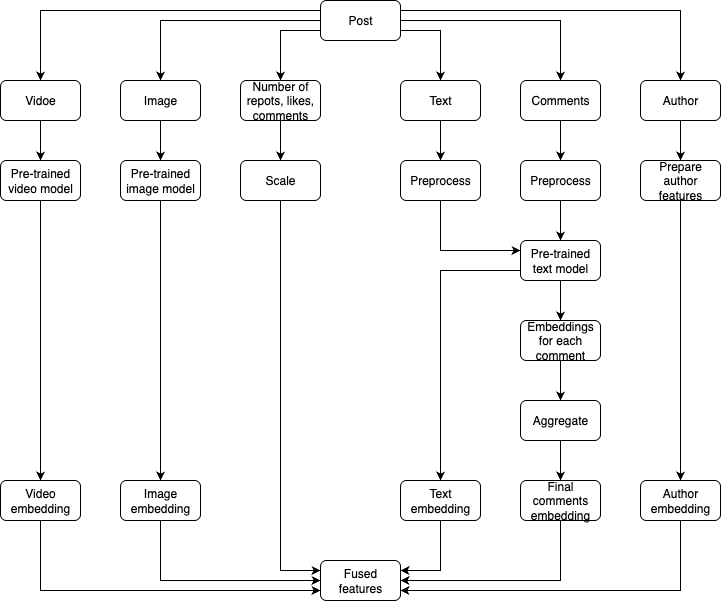

The diagram above was exported from draw.io. Its source (the exported page's mxGraphModel, read from the mxfile embedded in the PNG):
<mxGraphModel dx="976" dy="565" grid="1" gridSize="10" guides="1" tooltips="1" connect="1" arrows="1" fold="1" page="1" pageScale="1" pageWidth="850" pageHeight="1100" math="0" shadow="0">
  <root>
    <mxCell id="0" />
    <mxCell id="1" parent="0" />
    <mxCell id="gSHRce-dnpGgqFJDjNdZ-7" style="edgeStyle=orthogonalEdgeStyle;rounded=0;orthogonalLoop=1;jettySize=auto;html=1;exitX=0;exitY=0.5;exitDx=0;exitDy=0;entryX=0.5;entryY=0;entryDx=0;entryDy=0;" parent="1" source="N0bSHpCtG5Lw8geKBw8h-21" target="N0bSHpCtG5Lw8geKBw8h-23" edge="1">
      <mxGeometry relative="1" as="geometry" />
    </mxCell>
    <mxCell id="gSHRce-dnpGgqFJDjNdZ-8" style="edgeStyle=orthogonalEdgeStyle;rounded=0;orthogonalLoop=1;jettySize=auto;html=1;exitX=0;exitY=0.75;exitDx=0;exitDy=0;" parent="1" source="N0bSHpCtG5Lw8geKBw8h-21" target="N0bSHpCtG5Lw8geKBw8h-24" edge="1">
      <mxGeometry relative="1" as="geometry" />
    </mxCell>
    <mxCell id="gSHRce-dnpGgqFJDjNdZ-9" style="edgeStyle=orthogonalEdgeStyle;rounded=0;orthogonalLoop=1;jettySize=auto;html=1;exitX=1;exitY=0.75;exitDx=0;exitDy=0;entryX=0.5;entryY=0;entryDx=0;entryDy=0;" parent="1" source="N0bSHpCtG5Lw8geKBw8h-21" target="gSHRce-dnpGgqFJDjNdZ-1" edge="1">
      <mxGeometry relative="1" as="geometry" />
    </mxCell>
    <mxCell id="gSHRce-dnpGgqFJDjNdZ-10" style="edgeStyle=orthogonalEdgeStyle;rounded=0;orthogonalLoop=1;jettySize=auto;html=1;exitX=1;exitY=0.5;exitDx=0;exitDy=0;entryX=0.5;entryY=0;entryDx=0;entryDy=0;" parent="1" source="N0bSHpCtG5Lw8geKBw8h-21" target="gSHRce-dnpGgqFJDjNdZ-2" edge="1">
      <mxGeometry relative="1" as="geometry" />
    </mxCell>
    <mxCell id="gSHRce-dnpGgqFJDjNdZ-11" style="edgeStyle=orthogonalEdgeStyle;rounded=0;orthogonalLoop=1;jettySize=auto;html=1;exitX=1;exitY=0.25;exitDx=0;exitDy=0;entryX=0.5;entryY=0;entryDx=0;entryDy=0;" parent="1" source="N0bSHpCtG5Lw8geKBw8h-21" target="gSHRce-dnpGgqFJDjNdZ-3" edge="1">
      <mxGeometry relative="1" as="geometry" />
    </mxCell>
    <mxCell id="QmeJ_Ay_8tr4uPiMH5Qv-1" style="edgeStyle=orthogonalEdgeStyle;rounded=0;orthogonalLoop=1;jettySize=auto;html=1;exitX=0;exitY=0.25;exitDx=0;exitDy=0;entryX=0.5;entryY=0;entryDx=0;entryDy=0;" parent="1" source="N0bSHpCtG5Lw8geKBw8h-21" target="N0bSHpCtG5Lw8geKBw8h-22" edge="1">
      <mxGeometry relative="1" as="geometry" />
    </mxCell>
    <mxCell id="N0bSHpCtG5Lw8geKBw8h-21" value="Post" style="rounded=1;whiteSpace=wrap;html=1;" parent="1" vertex="1">
      <mxGeometry x="440" y="40" width="80" height="40" as="geometry" />
    </mxCell>
    <mxCell id="gSHRce-dnpGgqFJDjNdZ-42" style="edgeStyle=orthogonalEdgeStyle;rounded=0;orthogonalLoop=1;jettySize=auto;html=1;exitX=0.5;exitY=1;exitDx=0;exitDy=0;entryX=0.5;entryY=0;entryDx=0;entryDy=0;" parent="1" source="N0bSHpCtG5Lw8geKBw8h-22" target="gSHRce-dnpGgqFJDjNdZ-12" edge="1">
      <mxGeometry relative="1" as="geometry" />
    </mxCell>
    <mxCell id="N0bSHpCtG5Lw8geKBw8h-22" value="Vidoe" style="rounded=1;whiteSpace=wrap;html=1;" parent="1" vertex="1">
      <mxGeometry x="120" y="120" width="80" height="40" as="geometry" />
    </mxCell>
    <mxCell id="gSHRce-dnpGgqFJDjNdZ-41" style="edgeStyle=orthogonalEdgeStyle;rounded=0;orthogonalLoop=1;jettySize=auto;html=1;exitX=0.5;exitY=1;exitDx=0;exitDy=0;entryX=0.5;entryY=0;entryDx=0;entryDy=0;" parent="1" source="N0bSHpCtG5Lw8geKBw8h-23" target="gSHRce-dnpGgqFJDjNdZ-13" edge="1">
      <mxGeometry relative="1" as="geometry" />
    </mxCell>
    <mxCell id="N0bSHpCtG5Lw8geKBw8h-23" value="Image" style="rounded=1;whiteSpace=wrap;html=1;" parent="1" vertex="1">
      <mxGeometry x="240" y="120" width="80" height="40" as="geometry" />
    </mxCell>
    <mxCell id="gSHRce-dnpGgqFJDjNdZ-40" style="edgeStyle=orthogonalEdgeStyle;rounded=0;orthogonalLoop=1;jettySize=auto;html=1;exitX=0.5;exitY=1;exitDx=0;exitDy=0;entryX=0.5;entryY=0;entryDx=0;entryDy=0;" parent="1" source="N0bSHpCtG5Lw8geKBw8h-24" target="gSHRce-dnpGgqFJDjNdZ-15" edge="1">
      <mxGeometry relative="1" as="geometry" />
    </mxCell>
    <mxCell id="N0bSHpCtG5Lw8geKBw8h-24" value="Number of repots, likes, comments" style="rounded=1;whiteSpace=wrap;html=1;" parent="1" vertex="1">
      <mxGeometry x="360" y="120" width="80" height="40" as="geometry" />
    </mxCell>
    <mxCell id="gSHRce-dnpGgqFJDjNdZ-31" style="edgeStyle=orthogonalEdgeStyle;rounded=0;orthogonalLoop=1;jettySize=auto;html=1;exitX=0.5;exitY=1;exitDx=0;exitDy=0;entryX=0.5;entryY=0;entryDx=0;entryDy=0;" parent="1" source="gSHRce-dnpGgqFJDjNdZ-1" target="gSHRce-dnpGgqFJDjNdZ-14" edge="1">
      <mxGeometry relative="1" as="geometry" />
    </mxCell>
    <mxCell id="gSHRce-dnpGgqFJDjNdZ-1" value="Text" style="rounded=1;whiteSpace=wrap;html=1;" parent="1" vertex="1">
      <mxGeometry x="520" y="120" width="80" height="40" as="geometry" />
    </mxCell>
    <mxCell id="gSHRce-dnpGgqFJDjNdZ-30" style="edgeStyle=orthogonalEdgeStyle;rounded=0;orthogonalLoop=1;jettySize=auto;html=1;exitX=0.5;exitY=1;exitDx=0;exitDy=0;" parent="1" source="gSHRce-dnpGgqFJDjNdZ-2" target="gSHRce-dnpGgqFJDjNdZ-16" edge="1">
      <mxGeometry relative="1" as="geometry" />
    </mxCell>
    <mxCell id="gSHRce-dnpGgqFJDjNdZ-2" value="Comments" style="rounded=1;whiteSpace=wrap;html=1;" parent="1" vertex="1">
      <mxGeometry x="640" y="120" width="80" height="40" as="geometry" />
    </mxCell>
    <mxCell id="tr79zWPu6eip-Lnux2Yc-1" style="edgeStyle=orthogonalEdgeStyle;rounded=0;orthogonalLoop=1;jettySize=auto;html=1;exitX=0.5;exitY=1;exitDx=0;exitDy=0;entryX=0.5;entryY=0;entryDx=0;entryDy=0;" parent="1" source="gSHRce-dnpGgqFJDjNdZ-3" target="gSHRce-dnpGgqFJDjNdZ-17" edge="1">
      <mxGeometry relative="1" as="geometry" />
    </mxCell>
    <mxCell id="gSHRce-dnpGgqFJDjNdZ-3" value="Author" style="rounded=1;whiteSpace=wrap;html=1;" parent="1" vertex="1">
      <mxGeometry x="760" y="120" width="80" height="40" as="geometry" />
    </mxCell>
    <mxCell id="gSHRce-dnpGgqFJDjNdZ-38" style="edgeStyle=orthogonalEdgeStyle;rounded=0;orthogonalLoop=1;jettySize=auto;html=1;exitX=0.5;exitY=1;exitDx=0;exitDy=0;" parent="1" source="gSHRce-dnpGgqFJDjNdZ-12" target="gSHRce-dnpGgqFJDjNdZ-27" edge="1">
      <mxGeometry relative="1" as="geometry" />
    </mxCell>
    <mxCell id="gSHRce-dnpGgqFJDjNdZ-12" value="Pre-trained video model" style="rounded=1;whiteSpace=wrap;html=1;" parent="1" vertex="1">
      <mxGeometry x="120" y="200" width="80" height="40" as="geometry" />
    </mxCell>
    <mxCell id="gSHRce-dnpGgqFJDjNdZ-39" style="edgeStyle=orthogonalEdgeStyle;rounded=0;orthogonalLoop=1;jettySize=auto;html=1;exitX=0.5;exitY=1;exitDx=0;exitDy=0;" parent="1" source="gSHRce-dnpGgqFJDjNdZ-13" target="gSHRce-dnpGgqFJDjNdZ-26" edge="1">
      <mxGeometry relative="1" as="geometry" />
    </mxCell>
    <mxCell id="gSHRce-dnpGgqFJDjNdZ-13" value="Pre-trained image model" style="rounded=1;whiteSpace=wrap;html=1;" parent="1" vertex="1">
      <mxGeometry x="240" y="200" width="80" height="40" as="geometry" />
    </mxCell>
    <mxCell id="zAfTkOiTXxWh5bv1KMK9-6" style="edgeStyle=orthogonalEdgeStyle;rounded=0;orthogonalLoop=1;jettySize=auto;html=1;exitX=0.5;exitY=1;exitDx=0;exitDy=0;entryX=0;entryY=0.25;entryDx=0;entryDy=0;" edge="1" parent="1" source="gSHRce-dnpGgqFJDjNdZ-14" target="gSHRce-dnpGgqFJDjNdZ-18">
      <mxGeometry relative="1" as="geometry" />
    </mxCell>
    <mxCell id="gSHRce-dnpGgqFJDjNdZ-14" value="Preprocess" style="rounded=1;whiteSpace=wrap;html=1;" parent="1" vertex="1">
      <mxGeometry x="520" y="200" width="80" height="40" as="geometry" />
    </mxCell>
    <mxCell id="gSHRce-dnpGgqFJDjNdZ-52" style="edgeStyle=orthogonalEdgeStyle;rounded=0;orthogonalLoop=1;jettySize=auto;html=1;exitX=0.5;exitY=1;exitDx=0;exitDy=0;entryX=0;entryY=0.25;entryDx=0;entryDy=0;" parent="1" source="gSHRce-dnpGgqFJDjNdZ-15" target="gSHRce-dnpGgqFJDjNdZ-44" edge="1">
      <mxGeometry relative="1" as="geometry" />
    </mxCell>
    <mxCell id="gSHRce-dnpGgqFJDjNdZ-15" value="Scale" style="rounded=1;whiteSpace=wrap;html=1;" parent="1" vertex="1">
      <mxGeometry x="360" y="200" width="80" height="40" as="geometry" />
    </mxCell>
    <mxCell id="zAfTkOiTXxWh5bv1KMK9-4" style="edgeStyle=orthogonalEdgeStyle;rounded=0;orthogonalLoop=1;jettySize=auto;html=1;exitX=0.5;exitY=1;exitDx=0;exitDy=0;entryX=0.5;entryY=0;entryDx=0;entryDy=0;" edge="1" parent="1" source="gSHRce-dnpGgqFJDjNdZ-16" target="gSHRce-dnpGgqFJDjNdZ-18">
      <mxGeometry relative="1" as="geometry" />
    </mxCell>
    <mxCell id="gSHRce-dnpGgqFJDjNdZ-16" value="Preprocess" style="rounded=1;whiteSpace=wrap;html=1;" parent="1" vertex="1">
      <mxGeometry x="640" y="200" width="80" height="40" as="geometry" />
    </mxCell>
    <mxCell id="gSHRce-dnpGgqFJDjNdZ-43" style="edgeStyle=orthogonalEdgeStyle;rounded=0;orthogonalLoop=1;jettySize=auto;html=1;exitX=0.5;exitY=1;exitDx=0;exitDy=0;entryX=0.5;entryY=0;entryDx=0;entryDy=0;" parent="1" source="gSHRce-dnpGgqFJDjNdZ-17" target="gSHRce-dnpGgqFJDjNdZ-23" edge="1">
      <mxGeometry relative="1" as="geometry" />
    </mxCell>
    <mxCell id="gSHRce-dnpGgqFJDjNdZ-17" value="Prepare author features" style="rounded=1;whiteSpace=wrap;html=1;" parent="1" vertex="1">
      <mxGeometry x="760" y="200" width="80" height="40" as="geometry" />
    </mxCell>
    <mxCell id="zAfTkOiTXxWh5bv1KMK9-3" style="edgeStyle=orthogonalEdgeStyle;rounded=0;orthogonalLoop=1;jettySize=auto;html=1;exitX=0.5;exitY=1;exitDx=0;exitDy=0;entryX=0.5;entryY=0;entryDx=0;entryDy=0;" edge="1" parent="1" source="gSHRce-dnpGgqFJDjNdZ-18" target="gSHRce-dnpGgqFJDjNdZ-20">
      <mxGeometry relative="1" as="geometry" />
    </mxCell>
    <mxCell id="zAfTkOiTXxWh5bv1KMK9-5" style="edgeStyle=orthogonalEdgeStyle;rounded=0;orthogonalLoop=1;jettySize=auto;html=1;exitX=0;exitY=0.75;exitDx=0;exitDy=0;" edge="1" parent="1" source="gSHRce-dnpGgqFJDjNdZ-18" target="gSHRce-dnpGgqFJDjNdZ-25">
      <mxGeometry relative="1" as="geometry" />
    </mxCell>
    <mxCell id="gSHRce-dnpGgqFJDjNdZ-18" value="Pre-trained text model" style="rounded=1;whiteSpace=wrap;html=1;" parent="1" vertex="1">
      <mxGeometry x="640" y="280" width="80" height="40" as="geometry" />
    </mxCell>
    <mxCell id="gSHRce-dnpGgqFJDjNdZ-35" style="edgeStyle=orthogonalEdgeStyle;rounded=0;orthogonalLoop=1;jettySize=auto;html=1;exitX=0.5;exitY=1;exitDx=0;exitDy=0;entryX=0.5;entryY=0;entryDx=0;entryDy=0;" parent="1" source="gSHRce-dnpGgqFJDjNdZ-20" target="gSHRce-dnpGgqFJDjNdZ-21" edge="1">
      <mxGeometry relative="1" as="geometry" />
    </mxCell>
    <mxCell id="gSHRce-dnpGgqFJDjNdZ-20" value="Embeddings for each comment" style="rounded=1;whiteSpace=wrap;html=1;" parent="1" vertex="1">
      <mxGeometry x="640" y="360" width="80" height="40" as="geometry" />
    </mxCell>
    <mxCell id="gSHRce-dnpGgqFJDjNdZ-36" style="edgeStyle=orthogonalEdgeStyle;rounded=0;orthogonalLoop=1;jettySize=auto;html=1;exitX=0.5;exitY=1;exitDx=0;exitDy=0;entryX=0.5;entryY=0;entryDx=0;entryDy=0;" parent="1" source="gSHRce-dnpGgqFJDjNdZ-21" target="gSHRce-dnpGgqFJDjNdZ-22" edge="1">
      <mxGeometry relative="1" as="geometry" />
    </mxCell>
    <mxCell id="gSHRce-dnpGgqFJDjNdZ-21" value="Aggregate" style="rounded=1;whiteSpace=wrap;html=1;" parent="1" vertex="1">
      <mxGeometry x="640" y="440" width="80" height="40" as="geometry" />
    </mxCell>
    <mxCell id="gSHRce-dnpGgqFJDjNdZ-48" style="edgeStyle=orthogonalEdgeStyle;rounded=0;orthogonalLoop=1;jettySize=auto;html=1;exitX=0.5;exitY=1;exitDx=0;exitDy=0;entryX=1;entryY=0.5;entryDx=0;entryDy=0;" parent="1" source="gSHRce-dnpGgqFJDjNdZ-22" target="gSHRce-dnpGgqFJDjNdZ-44" edge="1">
      <mxGeometry relative="1" as="geometry" />
    </mxCell>
    <mxCell id="gSHRce-dnpGgqFJDjNdZ-22" value="Final comments embedding" style="rounded=1;whiteSpace=wrap;html=1;" parent="1" vertex="1">
      <mxGeometry x="640" y="520" width="80" height="40" as="geometry" />
    </mxCell>
    <mxCell id="gSHRce-dnpGgqFJDjNdZ-49" style="edgeStyle=orthogonalEdgeStyle;rounded=0;orthogonalLoop=1;jettySize=auto;html=1;exitX=0.5;exitY=1;exitDx=0;exitDy=0;entryX=1;entryY=0.75;entryDx=0;entryDy=0;" parent="1" source="gSHRce-dnpGgqFJDjNdZ-23" target="gSHRce-dnpGgqFJDjNdZ-44" edge="1">
      <mxGeometry relative="1" as="geometry" />
    </mxCell>
    <mxCell id="gSHRce-dnpGgqFJDjNdZ-23" value="Author embedding" style="rounded=1;whiteSpace=wrap;html=1;" parent="1" vertex="1">
      <mxGeometry x="760" y="520" width="80" height="40" as="geometry" />
    </mxCell>
    <mxCell id="gSHRce-dnpGgqFJDjNdZ-45" style="edgeStyle=orthogonalEdgeStyle;rounded=0;orthogonalLoop=1;jettySize=auto;html=1;exitX=0.5;exitY=1;exitDx=0;exitDy=0;entryX=1;entryY=0.25;entryDx=0;entryDy=0;" parent="1" source="gSHRce-dnpGgqFJDjNdZ-25" target="gSHRce-dnpGgqFJDjNdZ-44" edge="1">
      <mxGeometry relative="1" as="geometry" />
    </mxCell>
    <mxCell id="gSHRce-dnpGgqFJDjNdZ-25" value="Text embedding" style="rounded=1;whiteSpace=wrap;html=1;" parent="1" vertex="1">
      <mxGeometry x="520" y="520" width="80" height="40" as="geometry" />
    </mxCell>
    <mxCell id="gSHRce-dnpGgqFJDjNdZ-51" style="edgeStyle=orthogonalEdgeStyle;rounded=0;orthogonalLoop=1;jettySize=auto;html=1;exitX=0.5;exitY=1;exitDx=0;exitDy=0;entryX=0;entryY=0.5;entryDx=0;entryDy=0;" parent="1" source="gSHRce-dnpGgqFJDjNdZ-26" target="gSHRce-dnpGgqFJDjNdZ-44" edge="1">
      <mxGeometry relative="1" as="geometry" />
    </mxCell>
    <mxCell id="gSHRce-dnpGgqFJDjNdZ-26" value="Image embedding" style="rounded=1;whiteSpace=wrap;html=1;" parent="1" vertex="1">
      <mxGeometry x="240" y="520" width="80" height="40" as="geometry" />
    </mxCell>
    <mxCell id="gSHRce-dnpGgqFJDjNdZ-50" style="edgeStyle=orthogonalEdgeStyle;rounded=0;orthogonalLoop=1;jettySize=auto;html=1;exitX=0.5;exitY=1;exitDx=0;exitDy=0;entryX=0;entryY=0.75;entryDx=0;entryDy=0;" parent="1" source="gSHRce-dnpGgqFJDjNdZ-27" target="gSHRce-dnpGgqFJDjNdZ-44" edge="1">
      <mxGeometry relative="1" as="geometry" />
    </mxCell>
    <mxCell id="gSHRce-dnpGgqFJDjNdZ-27" value="Video embedding" style="rounded=1;whiteSpace=wrap;html=1;" parent="1" vertex="1">
      <mxGeometry x="120" y="520" width="80" height="40" as="geometry" />
    </mxCell>
    <mxCell id="gSHRce-dnpGgqFJDjNdZ-44" value="Fused features" style="rounded=1;whiteSpace=wrap;html=1;" parent="1" vertex="1">
      <mxGeometry x="440" y="600" width="80" height="40" as="geometry" />
    </mxCell>
  </root>
</mxGraphModel>